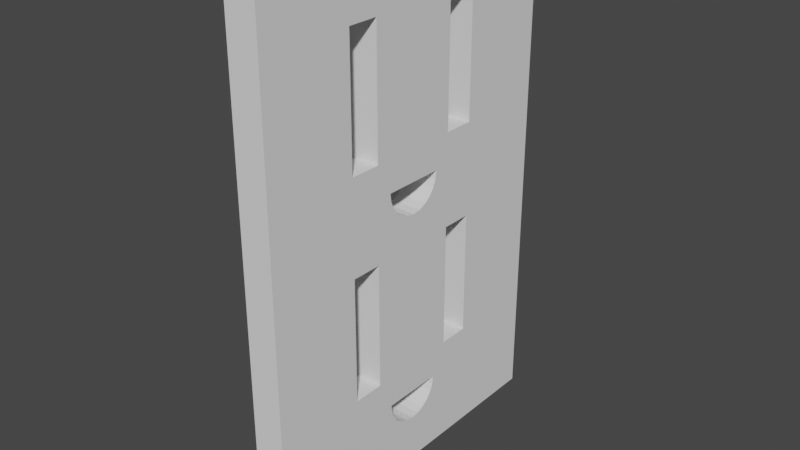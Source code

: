 # Source: Plug.blend  (saved by Blender 2.93.21; exported with 4.5.12 LTS)
import bpy
from mathutils import Matrix  # noqa: F401  (used for matrix-valued properties, if any)

bpy.ops.wm.read_factory_settings(use_empty=True)
scene = bpy.context.scene
scene.name = 'Scene'

# ---- collections
col_collection = bpy.data.collections.new('Collection'); scene.collection.children.link(col_collection)

# ---- world
world_world = bpy.data.worlds.new('World'); scene.world = world_world
world_world.use_nodes = True; world_world.node_tree.nodes.clear()
_N = world_world.node_tree.nodes; _L = world_world.node_tree.links
n0 = _N.new('ShaderNodeOutputWorld'); n0.name = 'World Output'; n0.location = (300, 300)
n1 = _N.new('ShaderNodeBackground'); n1.name = 'Background'; n1.location = (10, 300)
n1.inputs[0].default_value = (0.05088, 0.05088, 0.05088, 1.0)
_L.new(n1.outputs[0], n0.inputs[0])
n0.is_active_output = True
world_world.color = (0.05088, 0.05088, 0.05088)
world_world.use_sun_shadow = False
world_world.sun_shadow_jitter_overblur = 0.0

# ---- meshes
me_plug = bpy.data.meshes.new('Plug')
me_plug.from_pydata([(-0.635, 10.16, -6.985), (-0.635, 10.16, 6.985), (0.635, 10.16, -6.985), (0.635, 10.16, 6.985), (-0.635, -10.16, -6.985), (0.635, -10.16, -6.985), (-0.635, -10.16, 6.985), (0.635, -10.16, 6.985), (-0.635, -5.711, 3.175), (-0.635, -0.6306, 3.175), (-0.635, 3.179, 3.175), (-0.635, 8.259, 3.175), (-0.635, 8.259, 1.905), (-0.635, 8.259, -1.905), (-0.635, 8.259, -3.175), (-0.635, 3.179, -3.175), (-0.635, -0.6306, -3.175), (-0.635, -0.6306, -1.905), (-0.635, -5.711, 1.905), (-0.635, -6.981, 1.27), (-0.635, -7.309, 1.227), (-0.635, -7.616, 1.1), (-0.635, -0.6306, 1.905), (-0.635, 0.6394, -4.292e-06), (-0.635, -5.711, -1.905), (-0.635, 1.581, 1.227), (-0.635, 1.274, 1.1), (-0.635, 1.011, 0.898), (-0.635, 3.179, 1.905), (-0.635, 1.909, 1.27), (-0.635, 3.179, -1.905), (-0.635, 1.909, -1.27), (-0.635, 1.581, -1.227), (-0.635, 1.274, -1.1), (-0.635, 1.011, -0.898), (-0.635, 0.8096, -0.635), (-0.635, 0.6827, -0.3287), (-0.635, 0.8096, 0.635), (-0.635, 0.6827, 0.3287), (-0.635, -7.879, 0.898), (-0.635, -8.08, 0.635), (-0.635, -8.207, 0.3287), (-0.635, -8.251, -4.292e-06), (-0.635, -8.207, -0.3287), (-0.635, -8.08, -0.635), (-0.635, -7.879, -0.898), (-0.635, -7.616, -1.1), (-0.635, -5.711, -3.175), (-0.635, -7.309, -1.227), (-0.635, -6.981, -1.27), (0.635, -0.6306, 3.175), (0.635, -5.711, 3.175), (0.635, -7.616, 1.1), (0.635, -7.309, 1.227), (0.635, -0.6306, 1.905), (0.635, 3.179, 3.175), (0.635, -5.711, 1.905), (0.635, -5.711, -1.905), (0.635, 0.6394, -4.292e-06), (0.635, 0.6827, 0.3287), (0.635, -6.981, 1.27), (0.635, -6.981, -1.27), (0.635, -5.711, -3.175), (0.635, -7.309, -1.227), (0.635, -7.616, -1.1), (0.635, 8.259, 3.175), (0.635, 8.259, 1.905), (0.635, 8.259, -1.905), (0.635, 3.179, -1.905), (0.635, 3.179, 1.905), (0.635, 1.909, -1.27), (0.635, 1.909, 1.27), (0.635, 1.581, 1.227), (0.635, 1.274, 1.1), (0.635, 1.011, 0.898), (0.635, 0.8096, 0.635), (0.635, -0.6306, -3.175), (0.635, 1.581, -1.227), (0.635, -0.6306, -1.905), (0.635, 1.274, -1.1), (0.635, 1.011, -0.898), (0.635, 0.8096, -0.635), (0.635, 0.6827, -0.3287), (0.635, -7.879, -0.898), (0.635, -8.08, -0.635), (0.635, -8.207, -0.3287), (0.635, -8.251, -4.292e-06), (0.635, -8.207, 0.3287), (0.635, -8.08, 0.635), (0.635, -7.879, 0.898), (0.635, 8.259, -3.175), (0.635, 3.179, -3.175)], [], [(0, 1, 2), (2, 1, 3), (4, 0, 5), (5, 0, 2), (6, 4, 7), (7, 4, 5), (1, 6, 3), (3, 6, 7), (8, 6, 9), (9, 6, 1), (9, 1, 10), (10, 1, 11), (11, 1, 12), (12, 1, 0), (12, 0, 13), (13, 0, 14), (14, 0, 15), (15, 0, 16), (15, 16, 17), (18, 19, 8), (8, 19, 20), (8, 20, 21), (22, 23, 18), (18, 23, 17), (18, 17, 24), (9, 25, 22), (22, 25, 26), (22, 26, 27), (10, 28, 9), (9, 28, 29), (9, 29, 25), (12, 13, 28), (28, 13, 30), (28, 30, 29), (29, 30, 31), (31, 30, 15), (31, 15, 32), (32, 15, 17), (32, 17, 33), (33, 17, 34), (34, 17, 35), (35, 17, 36), (36, 17, 23), (27, 37, 22), (22, 37, 38), (22, 38, 23), (8, 21, 6), (6, 21, 39), (6, 39, 40), (40, 41, 6), (6, 41, 42), (6, 42, 4), (4, 42, 43), (4, 43, 44), (44, 45, 4), (4, 45, 46), (4, 46, 47), (47, 46, 48), (47, 48, 49), (47, 49, 24), (24, 49, 19), (24, 19, 18), (47, 16, 4), (4, 16, 0), (50, 7, 51), (51, 7, 52), (51, 52, 53), (54, 55, 50), (50, 55, 3), (50, 3, 7), (56, 57, 54), (54, 57, 58), (54, 58, 59), (51, 60, 56), (56, 60, 61), (56, 61, 57), (57, 61, 62), (62, 61, 63), (62, 63, 64), (55, 65, 3), (3, 65, 66), (3, 66, 67), (67, 66, 68), (68, 66, 69), (68, 69, 70), (70, 69, 71), (71, 69, 55), (71, 55, 72), (72, 55, 54), (72, 54, 73), (73, 54, 74), (74, 54, 75), (75, 54, 59), (68, 70, 76), (76, 70, 77), (76, 77, 78), (78, 77, 79), (78, 79, 80), (80, 81, 78), (78, 81, 82), (78, 82, 58), (62, 64, 5), (5, 64, 83), (5, 83, 84), (84, 85, 5), (5, 85, 86), (5, 86, 7), (7, 86, 87), (7, 87, 88), (88, 89, 7), (7, 89, 52), (53, 60, 51), (3, 67, 2), (2, 67, 90), (2, 90, 91), (2, 91, 76), (76, 91, 68), (57, 78, 58), (2, 76, 5), (5, 76, 62), (8, 9, 51), (51, 9, 50), (10, 11, 55), (55, 11, 65), (18, 8, 56), (56, 8, 51), (31, 32, 70), (70, 32, 77), (77, 32, 33), (77, 33, 79), (79, 33, 34), (79, 34, 80), (80, 34, 35), (80, 35, 81), (81, 35, 36), (81, 36, 82), (82, 36, 23), (82, 23, 58), (58, 23, 38), (58, 38, 59), (59, 38, 37), (59, 37, 75), (75, 37, 27), (75, 27, 74), (74, 27, 26), (74, 26, 73), (73, 26, 25), (73, 25, 72), (72, 25, 71), (71, 25, 29), (28, 10, 69), (69, 10, 55), (49, 48, 61), (61, 48, 63), (63, 48, 46), (63, 46, 64), (64, 46, 45), (64, 45, 83), (83, 45, 44), (83, 44, 84), (84, 44, 43), (84, 43, 85), (85, 43, 42), (85, 42, 86), (86, 42, 41), (86, 41, 87), (87, 41, 40), (87, 40, 88), (88, 40, 39), (88, 39, 89), (89, 39, 21), (89, 21, 52), (52, 21, 20), (52, 20, 53), (53, 20, 60), (60, 20, 19), (30, 13, 68), (68, 13, 67), (24, 17, 57), (57, 17, 78), (15, 30, 91), (91, 30, 68), (47, 24, 62), (62, 24, 57), (17, 16, 78), (78, 16, 76), (16, 47, 76), (76, 47, 62), (13, 14, 67), (67, 14, 90), (14, 15, 90), (90, 15, 91), (19, 49, 60), (60, 49, 61), (29, 31, 71), (71, 31, 70), (11, 12, 65), (65, 12, 66), (12, 28, 66), (66, 28, 69), (9, 22, 50), (50, 22, 54), (22, 18, 54), (54, 18, 56)])
me_plug.use_remesh_fix_poles = True
me_plug.use_remesh_preserve_attributes = False
me_plug.update()

# ---- objects
ob_plug = bpy.data.objects.new('Plug', me_plug)

# ---- transforms, parenting, visibility, modifiers, constraints
ob_plug.location = (0.0635, 0.6985, 1.016)
ob_plug.rotation_euler = (1.571, 0.0, 0.0)
ob_plug.scale = (0.1, 0.1, 0.1)

# ---- collection membership
col_collection.objects.link(ob_plug)

# ---- scene / render settings (as saved in the file)
scene.frame_start = 1; scene.frame_end = 250; scene.frame_set(1)
scene.render.engine = 'BLENDER_EEVEE_NEXT'
scene.cycles.use_denoising = False
scene.cycles.samples = 128
scene.cycles.sampling_pattern = 'TABULATED_SOBOL'
scene.cycles.use_adaptive_sampling = False
scene.cycles.use_light_tree = False
scene.view_settings.view_transform = 'Filmic'
bpy.context.view_layer.update()

# ---- added for rendering (the .blend has no active camera and no usable light): camera, sun
cam_auto = bpy.data.cameras.new('AutoCamera')
cam_auto.lens = 50.0
cam_auto.sensor_width = 36.0
cam_auto.clip_end = 1000.0
ob_auto_camera = bpy.data.objects.new('AutoCamera', cam_auto)
scene.collection.objects.link(ob_auto_camera)
ob_auto_camera.location = (2.34803, -2.04294, 2.84362)
ob_auto_camera.rotation_euler = (1.09748, -7.21219e-08, 0.694738)
scene.camera = ob_auto_camera
light_auto_sun = bpy.data.lights.new('AutoSun', 'SUN')
light_auto_sun.energy = 3.0
light_auto_sun.angle = 0.0523599
ob_auto_sun = bpy.data.objects.new('AutoSun', light_auto_sun)
scene.collection.objects.link(ob_auto_sun)
ob_auto_sun.rotation_euler = (0.872665, 0.174533, 0.523599)
bpy.context.view_layer.update()
